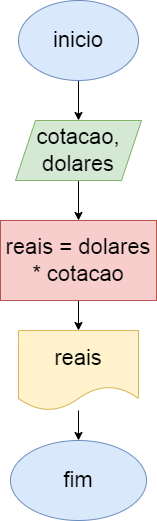

The diagram above was exported from draw.io. Its source (the exported page's mxGraphModel, read from the mxfile embedded in the PNG):
<mxGraphModel dx="1114" dy="616" grid="1" gridSize="10" guides="1" tooltips="1" connect="1" arrows="1" fold="1" page="1" pageScale="1" pageWidth="827" pageHeight="1169" math="0" shadow="0">
  <root>
    <mxCell id="0" />
    <mxCell id="1" parent="0" />
    <mxCell id="3wM7xGn6fPundoxOdA3w-3" value="" style="edgeStyle=orthogonalEdgeStyle;rounded=0;orthogonalLoop=1;jettySize=auto;html=1;" edge="1" parent="1" source="3wM7xGn6fPundoxOdA3w-1" target="3wM7xGn6fPundoxOdA3w-2">
      <mxGeometry relative="1" as="geometry" />
    </mxCell>
    <mxCell id="3wM7xGn6fPundoxOdA3w-1" value="inicio" style="ellipse;whiteSpace=wrap;html=1;fontSize=22;fillColor=#dae8fc;strokeColor=#6c8ebf;" vertex="1" parent="1">
      <mxGeometry x="354" y="20" width="120" height="80" as="geometry" />
    </mxCell>
    <mxCell id="3wM7xGn6fPundoxOdA3w-5" value="" style="edgeStyle=orthogonalEdgeStyle;rounded=0;orthogonalLoop=1;jettySize=auto;html=1;" edge="1" parent="1" source="3wM7xGn6fPundoxOdA3w-2" target="3wM7xGn6fPundoxOdA3w-4">
      <mxGeometry relative="1" as="geometry" />
    </mxCell>
    <mxCell id="3wM7xGn6fPundoxOdA3w-2" value="cotacao, dolares" style="shape=parallelogram;perimeter=parallelogramPerimeter;whiteSpace=wrap;html=1;fixedSize=1;fontSize=22;fillColor=#d5e8d4;strokeColor=#82b366;" vertex="1" parent="1">
      <mxGeometry x="351" y="140" width="126" height="60" as="geometry" />
    </mxCell>
    <mxCell id="3wM7xGn6fPundoxOdA3w-7" value="" style="edgeStyle=orthogonalEdgeStyle;rounded=0;orthogonalLoop=1;jettySize=auto;html=1;" edge="1" parent="1" source="3wM7xGn6fPundoxOdA3w-4" target="3wM7xGn6fPundoxOdA3w-6">
      <mxGeometry relative="1" as="geometry" />
    </mxCell>
    <mxCell id="3wM7xGn6fPundoxOdA3w-4" value="reais = dolares * cotacao" style="whiteSpace=wrap;html=1;fontSize=22;fillColor=#f8cecc;strokeColor=#b85450;" vertex="1" parent="1">
      <mxGeometry x="336" y="240" width="156" height="80" as="geometry" />
    </mxCell>
    <mxCell id="3wM7xGn6fPundoxOdA3w-9" value="" style="edgeStyle=orthogonalEdgeStyle;rounded=0;orthogonalLoop=1;jettySize=auto;html=1;" edge="1" parent="1" source="3wM7xGn6fPundoxOdA3w-6" target="3wM7xGn6fPundoxOdA3w-8">
      <mxGeometry relative="1" as="geometry" />
    </mxCell>
    <mxCell id="3wM7xGn6fPundoxOdA3w-6" value="reais" style="shape=document;whiteSpace=wrap;html=1;boundedLbl=1;fontSize=22;fillColor=#fff2cc;strokeColor=#d6b656;" vertex="1" parent="1">
      <mxGeometry x="354" y="350" width="120" height="80" as="geometry" />
    </mxCell>
    <mxCell id="3wM7xGn6fPundoxOdA3w-8" value="fim" style="ellipse;whiteSpace=wrap;html=1;fontSize=22;fillColor=#dae8fc;strokeColor=#6c8ebf;" vertex="1" parent="1">
      <mxGeometry x="346" y="460" width="136" height="80" as="geometry" />
    </mxCell>
  </root>
</mxGraphModel>